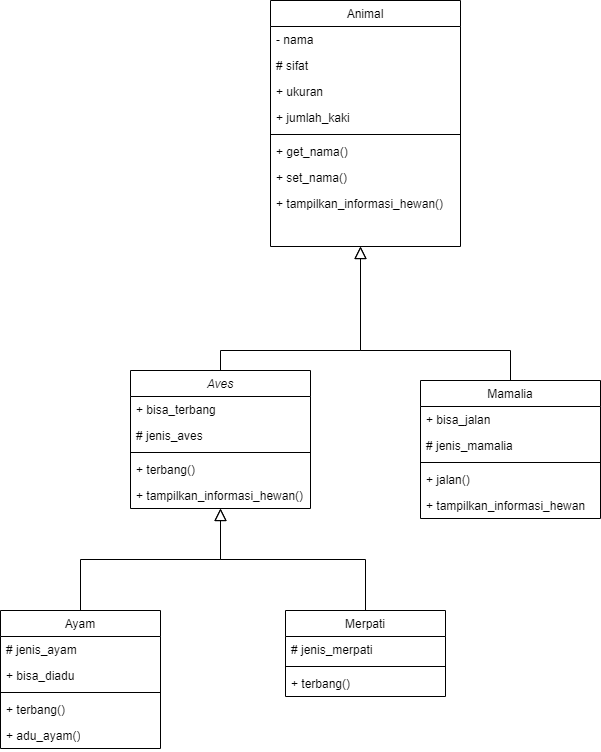

The diagram above was exported from draw.io. Its source (the exported page's mxGraphModel, read from the mxfile embedded in the PNG):
<mxGraphModel dx="600" dy="1514" grid="1" gridSize="10" guides="1" tooltips="1" connect="1" arrows="1" fold="1" page="1" pageScale="1" pageWidth="827" pageHeight="1169" math="0" shadow="0">
  <root>
    <mxCell id="WIyWlLk6GJQsqaUBKTNV-0" />
    <mxCell id="WIyWlLk6GJQsqaUBKTNV-1" parent="WIyWlLk6GJQsqaUBKTNV-0" />
    <mxCell id="zkfFHV4jXpPFQw0GAbJ--0" value="Aves" style="swimlane;fontStyle=2;align=center;verticalAlign=top;childLayout=stackLayout;horizontal=1;startSize=26;horizontalStack=0;resizeParent=1;resizeLast=0;collapsible=1;marginBottom=0;rounded=0;shadow=0;strokeWidth=1;" parent="WIyWlLk6GJQsqaUBKTNV-1" vertex="1">
      <mxGeometry x="200" y="90" width="180" height="138" as="geometry">
        <mxRectangle x="230" y="140" width="160" height="26" as="alternateBounds" />
      </mxGeometry>
    </mxCell>
    <mxCell id="zkfFHV4jXpPFQw0GAbJ--1" value="+ bisa_terbang" style="text;align=left;verticalAlign=top;spacingLeft=4;spacingRight=4;overflow=hidden;rotatable=0;points=[[0,0.5],[1,0.5]];portConstraint=eastwest;" parent="zkfFHV4jXpPFQw0GAbJ--0" vertex="1">
      <mxGeometry y="26" width="180" height="26" as="geometry" />
    </mxCell>
    <mxCell id="zkfFHV4jXpPFQw0GAbJ--2" value="# jenis_aves" style="text;align=left;verticalAlign=top;spacingLeft=4;spacingRight=4;overflow=hidden;rotatable=0;points=[[0,0.5],[1,0.5]];portConstraint=eastwest;rounded=0;shadow=0;html=0;" parent="zkfFHV4jXpPFQw0GAbJ--0" vertex="1">
      <mxGeometry y="52" width="180" height="26" as="geometry" />
    </mxCell>
    <mxCell id="zkfFHV4jXpPFQw0GAbJ--4" value="" style="line;html=1;strokeWidth=1;align=left;verticalAlign=middle;spacingTop=-1;spacingLeft=3;spacingRight=3;rotatable=0;labelPosition=right;points=[];portConstraint=eastwest;" parent="zkfFHV4jXpPFQw0GAbJ--0" vertex="1">
      <mxGeometry y="78" width="180" height="8" as="geometry" />
    </mxCell>
    <mxCell id="MUPDQVUUO08ZMdT8OBh4-16" value="+ terbang()" style="text;strokeColor=none;fillColor=none;align=left;verticalAlign=top;spacingLeft=4;spacingRight=4;overflow=hidden;rotatable=0;points=[[0,0.5],[1,0.5]];portConstraint=eastwest;whiteSpace=wrap;html=1;" vertex="1" parent="zkfFHV4jXpPFQw0GAbJ--0">
      <mxGeometry y="86" width="180" height="26" as="geometry" />
    </mxCell>
    <mxCell id="MUPDQVUUO08ZMdT8OBh4-20" value="+&amp;nbsp;tampilkan_informasi_hewan&lt;span style=&quot;background-color: initial;&quot;&gt;()&lt;/span&gt;" style="text;strokeColor=none;fillColor=none;align=left;verticalAlign=top;spacingLeft=4;spacingRight=4;overflow=hidden;rotatable=0;points=[[0,0.5],[1,0.5]];portConstraint=eastwest;whiteSpace=wrap;html=1;" vertex="1" parent="zkfFHV4jXpPFQw0GAbJ--0">
      <mxGeometry y="112" width="180" height="26" as="geometry" />
    </mxCell>
    <mxCell id="zkfFHV4jXpPFQw0GAbJ--6" value="Ayam" style="swimlane;fontStyle=0;align=center;verticalAlign=top;childLayout=stackLayout;horizontal=1;startSize=26;horizontalStack=0;resizeParent=1;resizeLast=0;collapsible=1;marginBottom=0;rounded=0;shadow=0;strokeWidth=1;" parent="WIyWlLk6GJQsqaUBKTNV-1" vertex="1">
      <mxGeometry x="70" y="330" width="160" height="138" as="geometry">
        <mxRectangle x="130" y="380" width="160" height="26" as="alternateBounds" />
      </mxGeometry>
    </mxCell>
    <mxCell id="zkfFHV4jXpPFQw0GAbJ--7" value="# jenis_ayam" style="text;align=left;verticalAlign=top;spacingLeft=4;spacingRight=4;overflow=hidden;rotatable=0;points=[[0,0.5],[1,0.5]];portConstraint=eastwest;" parent="zkfFHV4jXpPFQw0GAbJ--6" vertex="1">
      <mxGeometry y="26" width="160" height="26" as="geometry" />
    </mxCell>
    <mxCell id="zkfFHV4jXpPFQw0GAbJ--8" value="+ bisa_diadu" style="text;align=left;verticalAlign=top;spacingLeft=4;spacingRight=4;overflow=hidden;rotatable=0;points=[[0,0.5],[1,0.5]];portConstraint=eastwest;rounded=0;shadow=0;html=0;" parent="zkfFHV4jXpPFQw0GAbJ--6" vertex="1">
      <mxGeometry y="52" width="160" height="26" as="geometry" />
    </mxCell>
    <mxCell id="zkfFHV4jXpPFQw0GAbJ--9" value="" style="line;html=1;strokeWidth=1;align=left;verticalAlign=middle;spacingTop=-1;spacingLeft=3;spacingRight=3;rotatable=0;labelPosition=right;points=[];portConstraint=eastwest;" parent="zkfFHV4jXpPFQw0GAbJ--6" vertex="1">
      <mxGeometry y="78" width="160" height="8" as="geometry" />
    </mxCell>
    <mxCell id="MUPDQVUUO08ZMdT8OBh4-17" value="+ terbang()" style="text;strokeColor=none;fillColor=none;align=left;verticalAlign=top;spacingLeft=4;spacingRight=4;overflow=hidden;rotatable=0;points=[[0,0.5],[1,0.5]];portConstraint=eastwest;whiteSpace=wrap;html=1;" vertex="1" parent="zkfFHV4jXpPFQw0GAbJ--6">
      <mxGeometry y="86" width="160" height="26" as="geometry" />
    </mxCell>
    <mxCell id="MUPDQVUUO08ZMdT8OBh4-21" value="+ adu_ayam()" style="text;strokeColor=none;fillColor=none;align=left;verticalAlign=top;spacingLeft=4;spacingRight=4;overflow=hidden;rotatable=0;points=[[0,0.5],[1,0.5]];portConstraint=eastwest;whiteSpace=wrap;html=1;" vertex="1" parent="zkfFHV4jXpPFQw0GAbJ--6">
      <mxGeometry y="112" width="160" height="26" as="geometry" />
    </mxCell>
    <mxCell id="zkfFHV4jXpPFQw0GAbJ--12" value="" style="endArrow=block;endSize=10;endFill=0;shadow=0;strokeWidth=1;rounded=0;edgeStyle=elbowEdgeStyle;elbow=vertical;" parent="WIyWlLk6GJQsqaUBKTNV-1" source="zkfFHV4jXpPFQw0GAbJ--6" target="zkfFHV4jXpPFQw0GAbJ--0" edge="1">
      <mxGeometry width="160" relative="1" as="geometry">
        <mxPoint x="200" y="203" as="sourcePoint" />
        <mxPoint x="200" y="203" as="targetPoint" />
      </mxGeometry>
    </mxCell>
    <mxCell id="zkfFHV4jXpPFQw0GAbJ--13" value="Merpati" style="swimlane;fontStyle=0;align=center;verticalAlign=top;childLayout=stackLayout;horizontal=1;startSize=26;horizontalStack=0;resizeParent=1;resizeLast=0;collapsible=1;marginBottom=0;rounded=0;shadow=0;strokeWidth=1;" parent="WIyWlLk6GJQsqaUBKTNV-1" vertex="1">
      <mxGeometry x="355" y="330" width="160" height="86" as="geometry">
        <mxRectangle x="340" y="380" width="170" height="26" as="alternateBounds" />
      </mxGeometry>
    </mxCell>
    <mxCell id="zkfFHV4jXpPFQw0GAbJ--14" value="# jenis_merpati" style="text;align=left;verticalAlign=top;spacingLeft=4;spacingRight=4;overflow=hidden;rotatable=0;points=[[0,0.5],[1,0.5]];portConstraint=eastwest;" parent="zkfFHV4jXpPFQw0GAbJ--13" vertex="1">
      <mxGeometry y="26" width="160" height="26" as="geometry" />
    </mxCell>
    <mxCell id="zkfFHV4jXpPFQw0GAbJ--15" value="" style="line;html=1;strokeWidth=1;align=left;verticalAlign=middle;spacingTop=-1;spacingLeft=3;spacingRight=3;rotatable=0;labelPosition=right;points=[];portConstraint=eastwest;" parent="zkfFHV4jXpPFQw0GAbJ--13" vertex="1">
      <mxGeometry y="52" width="160" height="8" as="geometry" />
    </mxCell>
    <mxCell id="MUPDQVUUO08ZMdT8OBh4-18" value="+ terbang()" style="text;strokeColor=none;fillColor=none;align=left;verticalAlign=top;spacingLeft=4;spacingRight=4;overflow=hidden;rotatable=0;points=[[0,0.5],[1,0.5]];portConstraint=eastwest;whiteSpace=wrap;html=1;" vertex="1" parent="zkfFHV4jXpPFQw0GAbJ--13">
      <mxGeometry y="60" width="160" height="26" as="geometry" />
    </mxCell>
    <mxCell id="zkfFHV4jXpPFQw0GAbJ--16" value="" style="endArrow=block;endSize=10;endFill=0;shadow=0;strokeWidth=1;rounded=0;edgeStyle=elbowEdgeStyle;elbow=vertical;" parent="WIyWlLk6GJQsqaUBKTNV-1" source="zkfFHV4jXpPFQw0GAbJ--13" edge="1" target="zkfFHV4jXpPFQw0GAbJ--0">
      <mxGeometry width="160" relative="1" as="geometry">
        <mxPoint x="210" y="373" as="sourcePoint" />
        <mxPoint x="300" y="258" as="targetPoint" />
      </mxGeometry>
    </mxCell>
    <mxCell id="zkfFHV4jXpPFQw0GAbJ--17" value="Mamalia" style="swimlane;fontStyle=0;align=center;verticalAlign=top;childLayout=stackLayout;horizontal=1;startSize=26;horizontalStack=0;resizeParent=1;resizeLast=0;collapsible=1;marginBottom=0;rounded=0;shadow=0;strokeWidth=1;" parent="WIyWlLk6GJQsqaUBKTNV-1" vertex="1">
      <mxGeometry x="490" y="100" width="180" height="138" as="geometry">
        <mxRectangle x="550" y="140" width="160" height="26" as="alternateBounds" />
      </mxGeometry>
    </mxCell>
    <mxCell id="zkfFHV4jXpPFQw0GAbJ--18" value="+ bisa_jalan" style="text;align=left;verticalAlign=top;spacingLeft=4;spacingRight=4;overflow=hidden;rotatable=0;points=[[0,0.5],[1,0.5]];portConstraint=eastwest;" parent="zkfFHV4jXpPFQw0GAbJ--17" vertex="1">
      <mxGeometry y="26" width="180" height="26" as="geometry" />
    </mxCell>
    <mxCell id="zkfFHV4jXpPFQw0GAbJ--19" value="# jenis_mamalia" style="text;align=left;verticalAlign=top;spacingLeft=4;spacingRight=4;overflow=hidden;rotatable=0;points=[[0,0.5],[1,0.5]];portConstraint=eastwest;rounded=0;shadow=0;html=0;" parent="zkfFHV4jXpPFQw0GAbJ--17" vertex="1">
      <mxGeometry y="52" width="180" height="26" as="geometry" />
    </mxCell>
    <mxCell id="zkfFHV4jXpPFQw0GAbJ--23" value="" style="line;html=1;strokeWidth=1;align=left;verticalAlign=middle;spacingTop=-1;spacingLeft=3;spacingRight=3;rotatable=0;labelPosition=right;points=[];portConstraint=eastwest;" parent="zkfFHV4jXpPFQw0GAbJ--17" vertex="1">
      <mxGeometry y="78" width="180" height="8" as="geometry" />
    </mxCell>
    <mxCell id="MUPDQVUUO08ZMdT8OBh4-7" value="+ jalan()" style="text;strokeColor=none;fillColor=none;align=left;verticalAlign=top;spacingLeft=4;spacingRight=4;overflow=hidden;rotatable=0;points=[[0,0.5],[1,0.5]];portConstraint=eastwest;whiteSpace=wrap;html=1;" vertex="1" parent="zkfFHV4jXpPFQw0GAbJ--17">
      <mxGeometry y="86" width="180" height="26" as="geometry" />
    </mxCell>
    <mxCell id="MUPDQVUUO08ZMdT8OBh4-13" value="+&amp;nbsp;tampilkan_informasi_hewan" style="text;strokeColor=none;fillColor=none;align=left;verticalAlign=top;spacingLeft=4;spacingRight=4;overflow=hidden;rotatable=0;points=[[0,0.5],[1,0.5]];portConstraint=eastwest;whiteSpace=wrap;html=1;" vertex="1" parent="zkfFHV4jXpPFQw0GAbJ--17">
      <mxGeometry y="112" width="180" height="26" as="geometry" />
    </mxCell>
    <mxCell id="zVwnmnqKsGBn_WMERy_C-0" value="Animal" style="swimlane;fontStyle=0;align=center;verticalAlign=top;childLayout=stackLayout;horizontal=1;startSize=26;horizontalStack=0;resizeParent=1;resizeLast=0;collapsible=1;marginBottom=0;rounded=0;shadow=0;strokeWidth=1;" parent="WIyWlLk6GJQsqaUBKTNV-1" vertex="1">
      <mxGeometry x="340" y="-280" width="190" height="246" as="geometry">
        <mxRectangle x="550" y="140" width="160" height="26" as="alternateBounds" />
      </mxGeometry>
    </mxCell>
    <mxCell id="zVwnmnqKsGBn_WMERy_C-1" value="- nama" style="text;align=left;verticalAlign=top;spacingLeft=4;spacingRight=4;overflow=hidden;rotatable=0;points=[[0,0.5],[1,0.5]];portConstraint=eastwest;" parent="zVwnmnqKsGBn_WMERy_C-0" vertex="1">
      <mxGeometry y="26" width="190" height="26" as="geometry" />
    </mxCell>
    <mxCell id="zVwnmnqKsGBn_WMERy_C-2" value="# sifat" style="text;align=left;verticalAlign=top;spacingLeft=4;spacingRight=4;overflow=hidden;rotatable=0;points=[[0,0.5],[1,0.5]];portConstraint=eastwest;rounded=0;shadow=0;html=0;" parent="zVwnmnqKsGBn_WMERy_C-0" vertex="1">
      <mxGeometry y="52" width="190" height="26" as="geometry" />
    </mxCell>
    <mxCell id="zVwnmnqKsGBn_WMERy_C-3" value="+ ukuran" style="text;align=left;verticalAlign=top;spacingLeft=4;spacingRight=4;overflow=hidden;rotatable=0;points=[[0,0.5],[1,0.5]];portConstraint=eastwest;rounded=0;shadow=0;html=0;" parent="zVwnmnqKsGBn_WMERy_C-0" vertex="1">
      <mxGeometry y="78" width="190" height="26" as="geometry" />
    </mxCell>
    <mxCell id="zVwnmnqKsGBn_WMERy_C-4" value="+ jumlah_kaki" style="text;align=left;verticalAlign=top;spacingLeft=4;spacingRight=4;overflow=hidden;rotatable=0;points=[[0,0.5],[1,0.5]];portConstraint=eastwest;rounded=0;shadow=0;html=0;" parent="zVwnmnqKsGBn_WMERy_C-0" vertex="1">
      <mxGeometry y="104" width="190" height="26" as="geometry" />
    </mxCell>
    <mxCell id="zVwnmnqKsGBn_WMERy_C-6" value="" style="line;html=1;strokeWidth=1;align=left;verticalAlign=middle;spacingTop=-1;spacingLeft=3;spacingRight=3;rotatable=0;labelPosition=right;points=[];portConstraint=eastwest;" parent="zVwnmnqKsGBn_WMERy_C-0" vertex="1">
      <mxGeometry y="130" width="190" height="8" as="geometry" />
    </mxCell>
    <mxCell id="MUPDQVUUO08ZMdT8OBh4-4" value="+ get_nama()" style="text;strokeColor=none;fillColor=none;align=left;verticalAlign=top;spacingLeft=4;spacingRight=4;overflow=hidden;rotatable=0;points=[[0,0.5],[1,0.5]];portConstraint=eastwest;whiteSpace=wrap;html=1;" vertex="1" parent="zVwnmnqKsGBn_WMERy_C-0">
      <mxGeometry y="138" width="190" height="26" as="geometry" />
    </mxCell>
    <mxCell id="MUPDQVUUO08ZMdT8OBh4-5" value="+ set_nama()" style="text;strokeColor=none;fillColor=none;align=left;verticalAlign=top;spacingLeft=4;spacingRight=4;overflow=hidden;rotatable=0;points=[[0,0.5],[1,0.5]];portConstraint=eastwest;whiteSpace=wrap;html=1;" vertex="1" parent="zVwnmnqKsGBn_WMERy_C-0">
      <mxGeometry y="164" width="190" height="26" as="geometry" />
    </mxCell>
    <mxCell id="MUPDQVUUO08ZMdT8OBh4-14" value="+&amp;nbsp;tampilkan_informasi_hewan()" style="text;strokeColor=none;fillColor=none;align=left;verticalAlign=top;spacingLeft=4;spacingRight=4;overflow=hidden;rotatable=0;points=[[0,0.5],[1,0.5]];portConstraint=eastwest;whiteSpace=wrap;html=1;" vertex="1" parent="zVwnmnqKsGBn_WMERy_C-0">
      <mxGeometry y="190" width="190" height="26" as="geometry" />
    </mxCell>
    <mxCell id="zVwnmnqKsGBn_WMERy_C-9" value="" style="endArrow=block;endSize=10;endFill=0;shadow=0;strokeWidth=1;rounded=0;edgeStyle=elbowEdgeStyle;elbow=vertical;exitX=0.5;exitY=0;exitDx=0;exitDy=0;" parent="WIyWlLk6GJQsqaUBKTNV-1" source="zkfFHV4jXpPFQw0GAbJ--0" target="zVwnmnqKsGBn_WMERy_C-0" edge="1">
      <mxGeometry width="160" relative="1" as="geometry">
        <mxPoint x="300" y="100" as="sourcePoint" />
        <mxPoint x="370" y="20" as="targetPoint" />
        <Array as="points">
          <mxPoint x="430" y="70" />
        </Array>
      </mxGeometry>
    </mxCell>
    <mxCell id="zVwnmnqKsGBn_WMERy_C-10" value="" style="endArrow=block;endSize=10;endFill=0;shadow=0;strokeWidth=1;rounded=0;edgeStyle=elbowEdgeStyle;elbow=vertical;" parent="WIyWlLk6GJQsqaUBKTNV-1" source="zkfFHV4jXpPFQw0GAbJ--17" target="zVwnmnqKsGBn_WMERy_C-0" edge="1">
      <mxGeometry width="160" relative="1" as="geometry">
        <mxPoint x="540" y="112" as="sourcePoint" />
        <mxPoint x="430" y="-20" as="targetPoint" />
        <Array as="points">
          <mxPoint x="430" y="70" />
          <mxPoint x="480" y="70" />
        </Array>
      </mxGeometry>
    </mxCell>
  </root>
</mxGraphModel>